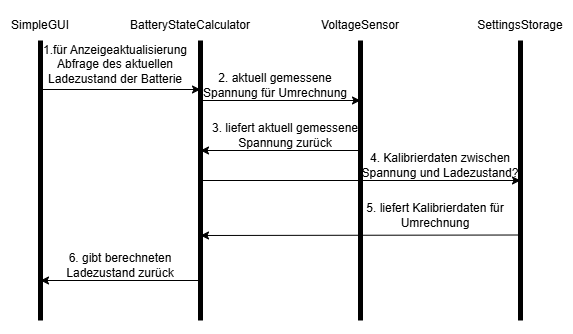

The diagram above was exported from draw.io. Its source (the exported page's mxGraphModel, read from the mxfile embedded in the PNG):
<mxGraphModel dx="512" dy="652" grid="1" gridSize="10" guides="1" tooltips="1" connect="1" arrows="1" fold="1" page="1" pageScale="1" pageWidth="827" pageHeight="1169" math="0" shadow="0">
  <root>
    <mxCell id="0" />
    <mxCell id="1" parent="0" />
    <mxCell id="LtIDEfKbg7s-pPQsnswF-1" value="" style="endArrow=none;html=1;rounded=0;strokeWidth=5;" parent="1" edge="1">
      <mxGeometry width="50" height="50" relative="1" as="geometry">
        <mxPoint x="80" y="400" as="sourcePoint" />
        <mxPoint x="80" y="120" as="targetPoint" />
      </mxGeometry>
    </mxCell>
    <mxCell id="LtIDEfKbg7s-pPQsnswF-2" value="" style="endArrow=none;html=1;rounded=0;strokeWidth=5;" parent="1" edge="1">
      <mxGeometry width="50" height="50" relative="1" as="geometry">
        <mxPoint x="560" y="400" as="sourcePoint" />
        <mxPoint x="560" y="120" as="targetPoint" />
      </mxGeometry>
    </mxCell>
    <mxCell id="LtIDEfKbg7s-pPQsnswF-3" value="" style="endArrow=none;html=1;rounded=0;strokeWidth=5;" parent="1" edge="1">
      <mxGeometry width="50" height="50" relative="1" as="geometry">
        <mxPoint x="400" y="400" as="sourcePoint" />
        <mxPoint x="400" y="120" as="targetPoint" />
      </mxGeometry>
    </mxCell>
    <mxCell id="LtIDEfKbg7s-pPQsnswF-4" value="" style="endArrow=none;html=1;rounded=0;strokeWidth=5;" parent="1" edge="1">
      <mxGeometry width="50" height="50" relative="1" as="geometry">
        <mxPoint x="240" y="400" as="sourcePoint" />
        <mxPoint x="240" y="120" as="targetPoint" />
      </mxGeometry>
    </mxCell>
    <mxCell id="LtIDEfKbg7s-pPQsnswF-5" value="SimpleGUI" style="text;html=1;align=center;verticalAlign=middle;whiteSpace=wrap;rounded=0;" parent="1" vertex="1">
      <mxGeometry x="50" y="90" width="60" height="30" as="geometry" />
    </mxCell>
    <mxCell id="LtIDEfKbg7s-pPQsnswF-6" value="BatteryStateCalculator" style="text;html=1;align=center;verticalAlign=middle;whiteSpace=wrap;rounded=0;" parent="1" vertex="1">
      <mxGeometry x="200" y="90" width="60" height="30" as="geometry" />
    </mxCell>
    <mxCell id="LtIDEfKbg7s-pPQsnswF-7" value="VoltageSensor" style="text;html=1;align=center;verticalAlign=middle;whiteSpace=wrap;rounded=0;" parent="1" vertex="1">
      <mxGeometry x="370" y="90" width="60" height="30" as="geometry" />
    </mxCell>
    <mxCell id="LtIDEfKbg7s-pPQsnswF-8" value="SettingsStorage" style="text;html=1;align=center;verticalAlign=middle;whiteSpace=wrap;rounded=0;" parent="1" vertex="1">
      <mxGeometry x="530" y="90" width="60" height="30" as="geometry" />
    </mxCell>
    <mxCell id="LtIDEfKbg7s-pPQsnswF-9" value="" style="endArrow=classic;html=1;rounded=0;" parent="1" edge="1">
      <mxGeometry width="50" height="50" relative="1" as="geometry">
        <mxPoint x="80" y="169" as="sourcePoint" />
        <mxPoint x="240" y="169" as="targetPoint" />
      </mxGeometry>
    </mxCell>
    <mxCell id="LtIDEfKbg7s-pPQsnswF-10" value="1.für Anzeigeaktualisierung Abfrage des aktuellen Ladezustand der Batterie" style="text;html=1;align=center;verticalAlign=middle;whiteSpace=wrap;rounded=0;" parent="1" vertex="1">
      <mxGeometry x="80" y="129" width="150" height="30" as="geometry" />
    </mxCell>
    <mxCell id="LtIDEfKbg7s-pPQsnswF-11" value="" style="endArrow=classic;html=1;rounded=0;" parent="1" edge="1">
      <mxGeometry width="50" height="50" relative="1" as="geometry">
        <mxPoint x="240" y="180" as="sourcePoint" />
        <mxPoint x="400" y="180" as="targetPoint" />
      </mxGeometry>
    </mxCell>
    <mxCell id="LtIDEfKbg7s-pPQsnswF-12" value="" style="endArrow=classic;html=1;rounded=0;" parent="1" edge="1">
      <mxGeometry width="50" height="50" relative="1" as="geometry">
        <mxPoint x="240" y="260" as="sourcePoint" />
        <mxPoint x="560" y="260" as="targetPoint" />
      </mxGeometry>
    </mxCell>
    <mxCell id="LtIDEfKbg7s-pPQsnswF-15" value="" style="endArrow=classic;html=1;rounded=0;" parent="1" edge="1">
      <mxGeometry width="50" height="50" relative="1" as="geometry">
        <mxPoint x="560" y="314.5" as="sourcePoint" />
        <mxPoint x="240" y="315" as="targetPoint" />
      </mxGeometry>
    </mxCell>
    <mxCell id="LtIDEfKbg7s-pPQsnswF-16" value="" style="endArrow=classic;html=1;rounded=0;" parent="1" edge="1">
      <mxGeometry width="50" height="50" relative="1" as="geometry">
        <mxPoint x="400" y="230" as="sourcePoint" />
        <mxPoint x="240" y="230" as="targetPoint" />
      </mxGeometry>
    </mxCell>
    <mxCell id="LtIDEfKbg7s-pPQsnswF-17" value="2. aktuell gemessene Spannung für Umrechnung" style="text;html=1;align=center;verticalAlign=middle;whiteSpace=wrap;rounded=0;" parent="1" vertex="1">
      <mxGeometry x="240" y="150" width="150" height="30" as="geometry" />
    </mxCell>
    <mxCell id="LtIDEfKbg7s-pPQsnswF-18" value="4. Kalibrierdaten zwischen Spannung und Ladezustand?" style="text;html=1;align=center;verticalAlign=middle;whiteSpace=wrap;rounded=0;" parent="1" vertex="1">
      <mxGeometry x="400" y="230" width="160" height="30" as="geometry" />
    </mxCell>
    <mxCell id="LtIDEfKbg7s-pPQsnswF-19" value="5. liefert Kalibrierdaten für Umrechnung" style="text;html=1;align=center;verticalAlign=middle;whiteSpace=wrap;rounded=0;" parent="1" vertex="1">
      <mxGeometry x="400" y="280" width="150" height="30" as="geometry" />
    </mxCell>
    <mxCell id="LtIDEfKbg7s-pPQsnswF-20" value="3. liefert aktuell gemessene Spannung zurück" style="text;html=1;align=center;verticalAlign=middle;whiteSpace=wrap;rounded=0;" parent="1" vertex="1">
      <mxGeometry x="250" y="200" width="150" height="30" as="geometry" />
    </mxCell>
    <mxCell id="LX0_VGxOG37v2YPUTc3x-1" value="" style="endArrow=classic;html=1;rounded=0;" edge="1" parent="1">
      <mxGeometry width="50" height="50" relative="1" as="geometry">
        <mxPoint x="240" y="360" as="sourcePoint" />
        <mxPoint x="80" y="360" as="targetPoint" />
      </mxGeometry>
    </mxCell>
    <mxCell id="LX0_VGxOG37v2YPUTc3x-2" value="6. gibt berechneten Ladezustand zurück" style="text;html=1;align=center;verticalAlign=middle;whiteSpace=wrap;rounded=0;" vertex="1" parent="1">
      <mxGeometry x="80" y="330" width="160" height="30" as="geometry" />
    </mxCell>
  </root>
</mxGraphModel>